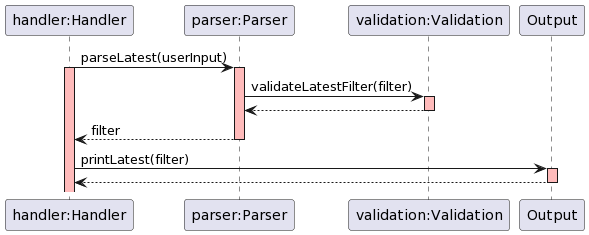

The diagram above was rendered by PlantUML. Its source (embedded in the PNG):
@startuml
skinparam sequenceReferenceBackgroundColor lightblue
participant "handler:Handler" as Handler
participant "parser:Parser" as Parser
participant "validation:Validation" as Validation


Handler -> Parser: parseLatest(userInput)
activate Handler #FFBBBB
activate Parser #FFBBBB


    Parser -> Validation: validateLatestFilter(filter) 
    activate Validation #FFBBBB
    Validation --> Parser: 
    deactivate Validation #FFBBBB
    Parser --> Handler: filter
deactivate Parser
Handler -> Output : printLatest(filter)
activate Output #FFBBBB
Output --> Handler
deactivate Output
@enduml